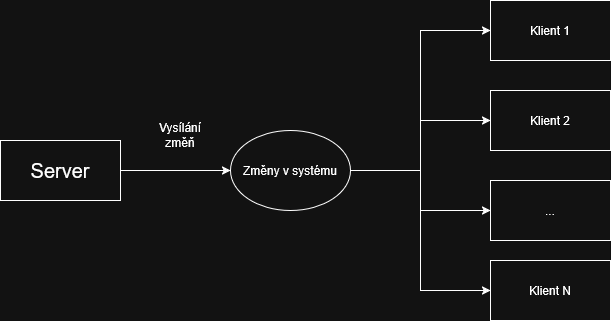

The diagram above was exported from draw.io. Its source (the exported page's mxGraphModel, read from the mxfile embedded in the PNG):
<mxGraphModel dx="786" dy="519" grid="1" gridSize="10" guides="1" tooltips="1" connect="1" arrows="1" fold="1" page="1" pageScale="1" pageWidth="850" pageHeight="1100" math="0" shadow="0">
  <root>
    <mxCell id="0" />
    <mxCell id="1" parent="0" />
    <mxCell id="GZpWx9zuP8Mw94YSbUpX-7" edge="1" parent="1" source="GZpWx9zuP8Mw94YSbUpX-1" style="edgeStyle=orthogonalEdgeStyle;rounded=0;orthogonalLoop=1;jettySize=auto;html=1;entryX=0;entryY=0.5;entryDx=0;entryDy=0;" target="GZpWx9zuP8Mw94YSbUpX-6">
      <mxGeometry relative="1" as="geometry" />
    </mxCell>
    <mxCell id="GZpWx9zuP8Mw94YSbUpX-1" parent="1" style="rounded=0;whiteSpace=wrap;html=1;" value="&lt;font style=&quot;font-size: 20px;&quot;&gt;Server&lt;/font&gt;" vertex="1">
      <mxGeometry height="60" width="120" x="30" y="200" as="geometry" />
    </mxCell>
    <mxCell id="GZpWx9zuP8Mw94YSbUpX-2" parent="1" style="rounded=0;whiteSpace=wrap;html=1;" value="Klient 1" vertex="1">
      <mxGeometry height="60" width="120" x="520" y="60" as="geometry" />
    </mxCell>
    <mxCell id="GZpWx9zuP8Mw94YSbUpX-3" parent="1" style="rounded=0;whiteSpace=wrap;html=1;" value="Klient 2" vertex="1">
      <mxGeometry height="60" width="120" x="520" y="150" as="geometry" />
    </mxCell>
    <mxCell id="GZpWx9zuP8Mw94YSbUpX-4" parent="1" style="rounded=0;whiteSpace=wrap;html=1;" value="&lt;div&gt;...&lt;/div&gt;" vertex="1">
      <mxGeometry height="60" width="120" x="520" y="240" as="geometry" />
    </mxCell>
    <mxCell id="GZpWx9zuP8Mw94YSbUpX-5" parent="1" style="rounded=0;whiteSpace=wrap;html=1;" value="Klient N" vertex="1">
      <mxGeometry height="60" width="120" x="520" y="320" as="geometry" />
    </mxCell>
    <mxCell id="GZpWx9zuP8Mw94YSbUpX-8" edge="1" parent="1" source="GZpWx9zuP8Mw94YSbUpX-6" style="edgeStyle=orthogonalEdgeStyle;rounded=0;orthogonalLoop=1;jettySize=auto;html=1;entryX=0;entryY=0.5;entryDx=0;entryDy=0;" target="GZpWx9zuP8Mw94YSbUpX-2">
      <mxGeometry relative="1" as="geometry" />
    </mxCell>
    <mxCell id="GZpWx9zuP8Mw94YSbUpX-9" edge="1" parent="1" source="GZpWx9zuP8Mw94YSbUpX-6" style="edgeStyle=orthogonalEdgeStyle;rounded=0;orthogonalLoop=1;jettySize=auto;html=1;entryX=0;entryY=0.5;entryDx=0;entryDy=0;" target="GZpWx9zuP8Mw94YSbUpX-3">
      <mxGeometry relative="1" as="geometry" />
    </mxCell>
    <mxCell id="GZpWx9zuP8Mw94YSbUpX-10" edge="1" parent="1" source="GZpWx9zuP8Mw94YSbUpX-6" style="edgeStyle=orthogonalEdgeStyle;rounded=0;orthogonalLoop=1;jettySize=auto;html=1;entryX=0;entryY=0.5;entryDx=0;entryDy=0;" target="GZpWx9zuP8Mw94YSbUpX-4">
      <mxGeometry relative="1" as="geometry" />
    </mxCell>
    <mxCell id="GZpWx9zuP8Mw94YSbUpX-11" edge="1" parent="1" source="GZpWx9zuP8Mw94YSbUpX-6" style="edgeStyle=orthogonalEdgeStyle;rounded=0;orthogonalLoop=1;jettySize=auto;html=1;entryX=0;entryY=0.5;entryDx=0;entryDy=0;" target="GZpWx9zuP8Mw94YSbUpX-5">
      <mxGeometry relative="1" as="geometry" />
    </mxCell>
    <mxCell id="GZpWx9zuP8Mw94YSbUpX-6" parent="1" style="ellipse;whiteSpace=wrap;html=1;" value="Změny v systému" vertex="1">
      <mxGeometry height="80" width="120" x="260" y="190" as="geometry" />
    </mxCell>
    <mxCell id="cR2EAOS5DlPomE1_ukak-3" parent="1" style="text;html=1;whiteSpace=wrap;strokeColor=none;fillColor=none;align=center;verticalAlign=middle;rounded=0;" value="Vysílání změň" vertex="1">
      <mxGeometry height="30" width="60" x="180" y="180" as="geometry" />
    </mxCell>
  </root>
</mxGraphModel>